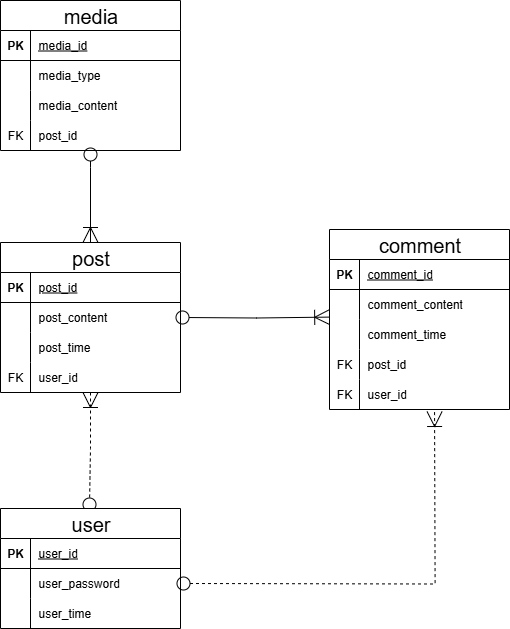

The diagram above was exported from draw.io. Its source (the exported page's mxGraphModel, read from the mxfile embedded in the PNG):
<mxGraphModel dx="1426" dy="751" grid="0" gridSize="10" guides="1" tooltips="1" connect="1" arrows="1" fold="1" page="1" pageScale="1" pageWidth="827" pageHeight="1169" math="0" shadow="0">
  <root>
    <mxCell id="0" />
    <mxCell id="1" parent="0" />
    <mxCell id="NQFDnzfPR9MYYkmeThpZ-95" style="edgeStyle=orthogonalEdgeStyle;rounded=0;orthogonalLoop=1;jettySize=auto;html=1;entryX=0.5;entryY=0;entryDx=0;entryDy=0;endArrow=ERoneToMany;endFill=0;startArrow=oval;startFill=0;strokeColor=default;startSize=13;endSize=13;" edge="1" parent="1" target="NQFDnzfPR9MYYkmeThpZ-51">
      <mxGeometry relative="1" as="geometry">
        <mxPoint x="390" y="201" as="sourcePoint" />
        <Array as="points">
          <mxPoint x="390" y="214" />
          <mxPoint x="390" y="214" />
        </Array>
      </mxGeometry>
    </mxCell>
    <mxCell id="NQFDnzfPR9MYYkmeThpZ-34" value="&lt;span style=&quot;font-size: 20px; font-weight: 400; text-wrap-mode: wrap;&quot;&gt;media&lt;/span&gt;" style="shape=table;startSize=30;container=1;collapsible=1;childLayout=tableLayout;fixedRows=1;rowLines=0;fontStyle=1;align=center;resizeLast=1;html=1;" vertex="1" parent="1">
      <mxGeometry x="300" y="47" width="180" height="150" as="geometry" />
    </mxCell>
    <mxCell id="NQFDnzfPR9MYYkmeThpZ-35" value="" style="shape=tableRow;horizontal=0;startSize=0;swimlaneHead=0;swimlaneBody=0;fillColor=none;collapsible=0;dropTarget=0;points=[[0,0.5],[1,0.5]];portConstraint=eastwest;top=0;left=0;right=0;bottom=1;" vertex="1" parent="NQFDnzfPR9MYYkmeThpZ-34">
      <mxGeometry y="30" width="180" height="30" as="geometry" />
    </mxCell>
    <mxCell id="NQFDnzfPR9MYYkmeThpZ-36" value="PK" style="shape=partialRectangle;connectable=0;fillColor=none;top=0;left=0;bottom=0;right=0;fontStyle=1;overflow=hidden;whiteSpace=wrap;html=1;" vertex="1" parent="NQFDnzfPR9MYYkmeThpZ-35">
      <mxGeometry width="30" height="30" as="geometry">
        <mxRectangle width="30" height="30" as="alternateBounds" />
      </mxGeometry>
    </mxCell>
    <mxCell id="NQFDnzfPR9MYYkmeThpZ-37" value="&lt;span style=&quot;font-weight: 400;&quot;&gt;media_id&lt;/span&gt;" style="shape=partialRectangle;connectable=0;fillColor=none;top=0;left=0;bottom=0;right=0;align=left;spacingLeft=6;fontStyle=5;overflow=hidden;whiteSpace=wrap;html=1;" vertex="1" parent="NQFDnzfPR9MYYkmeThpZ-35">
      <mxGeometry x="30" width="150" height="30" as="geometry">
        <mxRectangle width="150" height="30" as="alternateBounds" />
      </mxGeometry>
    </mxCell>
    <mxCell id="NQFDnzfPR9MYYkmeThpZ-38" value="" style="shape=tableRow;horizontal=0;startSize=0;swimlaneHead=0;swimlaneBody=0;fillColor=none;collapsible=0;dropTarget=0;points=[[0,0.5],[1,0.5]];portConstraint=eastwest;top=0;left=0;right=0;bottom=0;" vertex="1" parent="NQFDnzfPR9MYYkmeThpZ-34">
      <mxGeometry y="60" width="180" height="30" as="geometry" />
    </mxCell>
    <mxCell id="NQFDnzfPR9MYYkmeThpZ-39" value="" style="shape=partialRectangle;connectable=0;fillColor=none;top=0;left=0;bottom=0;right=0;editable=1;overflow=hidden;whiteSpace=wrap;html=1;" vertex="1" parent="NQFDnzfPR9MYYkmeThpZ-38">
      <mxGeometry width="30" height="30" as="geometry">
        <mxRectangle width="30" height="30" as="alternateBounds" />
      </mxGeometry>
    </mxCell>
    <mxCell id="NQFDnzfPR9MYYkmeThpZ-40" value="media_type" style="shape=partialRectangle;connectable=0;fillColor=none;top=0;left=0;bottom=0;right=0;align=left;spacingLeft=6;overflow=hidden;whiteSpace=wrap;html=1;" vertex="1" parent="NQFDnzfPR9MYYkmeThpZ-38">
      <mxGeometry x="30" width="150" height="30" as="geometry">
        <mxRectangle width="150" height="30" as="alternateBounds" />
      </mxGeometry>
    </mxCell>
    <mxCell id="NQFDnzfPR9MYYkmeThpZ-41" value="" style="shape=tableRow;horizontal=0;startSize=0;swimlaneHead=0;swimlaneBody=0;fillColor=none;collapsible=0;dropTarget=0;points=[[0,0.5],[1,0.5]];portConstraint=eastwest;top=0;left=0;right=0;bottom=0;" vertex="1" parent="NQFDnzfPR9MYYkmeThpZ-34">
      <mxGeometry y="90" width="180" height="30" as="geometry" />
    </mxCell>
    <mxCell id="NQFDnzfPR9MYYkmeThpZ-42" value="" style="shape=partialRectangle;connectable=0;fillColor=none;top=0;left=0;bottom=0;right=0;editable=1;overflow=hidden;whiteSpace=wrap;html=1;" vertex="1" parent="NQFDnzfPR9MYYkmeThpZ-41">
      <mxGeometry width="30" height="30" as="geometry">
        <mxRectangle width="30" height="30" as="alternateBounds" />
      </mxGeometry>
    </mxCell>
    <mxCell id="NQFDnzfPR9MYYkmeThpZ-43" value="media_content" style="shape=partialRectangle;connectable=0;fillColor=none;top=0;left=0;bottom=0;right=0;align=left;spacingLeft=6;overflow=hidden;whiteSpace=wrap;html=1;" vertex="1" parent="NQFDnzfPR9MYYkmeThpZ-41">
      <mxGeometry x="30" width="150" height="30" as="geometry">
        <mxRectangle width="150" height="30" as="alternateBounds" />
      </mxGeometry>
    </mxCell>
    <mxCell id="NQFDnzfPR9MYYkmeThpZ-44" value="" style="shape=tableRow;horizontal=0;startSize=0;swimlaneHead=0;swimlaneBody=0;fillColor=none;collapsible=0;dropTarget=0;points=[[0,0.5],[1,0.5]];portConstraint=eastwest;top=0;left=0;right=0;bottom=0;" vertex="1" parent="NQFDnzfPR9MYYkmeThpZ-34">
      <mxGeometry y="120" width="180" height="30" as="geometry" />
    </mxCell>
    <mxCell id="NQFDnzfPR9MYYkmeThpZ-45" value="FK" style="shape=partialRectangle;connectable=0;fillColor=none;top=0;left=0;bottom=0;right=0;editable=1;overflow=hidden;whiteSpace=wrap;html=1;" vertex="1" parent="NQFDnzfPR9MYYkmeThpZ-44">
      <mxGeometry width="30" height="30" as="geometry">
        <mxRectangle width="30" height="30" as="alternateBounds" />
      </mxGeometry>
    </mxCell>
    <mxCell id="NQFDnzfPR9MYYkmeThpZ-46" value="post_id" style="shape=partialRectangle;connectable=0;fillColor=none;top=0;left=0;bottom=0;right=0;align=left;spacingLeft=6;overflow=hidden;whiteSpace=wrap;html=1;" vertex="1" parent="NQFDnzfPR9MYYkmeThpZ-44">
      <mxGeometry x="30" width="150" height="30" as="geometry">
        <mxRectangle width="150" height="30" as="alternateBounds" />
      </mxGeometry>
    </mxCell>
    <mxCell id="NQFDnzfPR9MYYkmeThpZ-97" style="edgeStyle=orthogonalEdgeStyle;rounded=0;orthogonalLoop=1;jettySize=auto;html=1;endArrow=oval;endFill=0;startArrow=ERoneToMany;startFill=0;dashed=1;startSize=13;endSize=13;" edge="1" parent="1" source="NQFDnzfPR9MYYkmeThpZ-51">
      <mxGeometry relative="1" as="geometry">
        <mxPoint x="389" y="551" as="targetPoint" />
      </mxGeometry>
    </mxCell>
    <mxCell id="NQFDnzfPR9MYYkmeThpZ-51" value="&lt;span style=&quot;font-size: 20px; font-weight: 400; text-wrap-mode: wrap;&quot;&gt;post&lt;/span&gt;" style="shape=table;startSize=30;container=1;collapsible=1;childLayout=tableLayout;fixedRows=1;rowLines=0;fontStyle=1;align=center;resizeLast=1;html=1;" vertex="1" parent="1">
      <mxGeometry x="300" y="289" width="180" height="150" as="geometry" />
    </mxCell>
    <mxCell id="NQFDnzfPR9MYYkmeThpZ-52" value="" style="shape=tableRow;horizontal=0;startSize=0;swimlaneHead=0;swimlaneBody=0;fillColor=none;collapsible=0;dropTarget=0;points=[[0,0.5],[1,0.5]];portConstraint=eastwest;top=0;left=0;right=0;bottom=1;" vertex="1" parent="NQFDnzfPR9MYYkmeThpZ-51">
      <mxGeometry y="30" width="180" height="30" as="geometry" />
    </mxCell>
    <mxCell id="NQFDnzfPR9MYYkmeThpZ-53" value="PK" style="shape=partialRectangle;connectable=0;fillColor=none;top=0;left=0;bottom=0;right=0;fontStyle=1;overflow=hidden;whiteSpace=wrap;html=1;" vertex="1" parent="NQFDnzfPR9MYYkmeThpZ-52">
      <mxGeometry width="30" height="30" as="geometry">
        <mxRectangle width="30" height="30" as="alternateBounds" />
      </mxGeometry>
    </mxCell>
    <mxCell id="NQFDnzfPR9MYYkmeThpZ-54" value="&lt;span style=&quot;font-weight: 400;&quot;&gt;post_id&lt;/span&gt;" style="shape=partialRectangle;connectable=0;fillColor=none;top=0;left=0;bottom=0;right=0;align=left;spacingLeft=6;fontStyle=5;overflow=hidden;whiteSpace=wrap;html=1;" vertex="1" parent="NQFDnzfPR9MYYkmeThpZ-52">
      <mxGeometry x="30" width="150" height="30" as="geometry">
        <mxRectangle width="150" height="30" as="alternateBounds" />
      </mxGeometry>
    </mxCell>
    <mxCell id="NQFDnzfPR9MYYkmeThpZ-55" value="" style="shape=tableRow;horizontal=0;startSize=0;swimlaneHead=0;swimlaneBody=0;fillColor=none;collapsible=0;dropTarget=0;points=[[0,0.5],[1,0.5]];portConstraint=eastwest;top=0;left=0;right=0;bottom=0;" vertex="1" parent="NQFDnzfPR9MYYkmeThpZ-51">
      <mxGeometry y="60" width="180" height="30" as="geometry" />
    </mxCell>
    <mxCell id="NQFDnzfPR9MYYkmeThpZ-56" value="" style="shape=partialRectangle;connectable=0;fillColor=none;top=0;left=0;bottom=0;right=0;editable=1;overflow=hidden;whiteSpace=wrap;html=1;" vertex="1" parent="NQFDnzfPR9MYYkmeThpZ-55">
      <mxGeometry width="30" height="30" as="geometry">
        <mxRectangle width="30" height="30" as="alternateBounds" />
      </mxGeometry>
    </mxCell>
    <mxCell id="NQFDnzfPR9MYYkmeThpZ-57" value="post_content" style="shape=partialRectangle;connectable=0;fillColor=none;top=0;left=0;bottom=0;right=0;align=left;spacingLeft=6;overflow=hidden;whiteSpace=wrap;html=1;" vertex="1" parent="NQFDnzfPR9MYYkmeThpZ-55">
      <mxGeometry x="30" width="150" height="30" as="geometry">
        <mxRectangle width="150" height="30" as="alternateBounds" />
      </mxGeometry>
    </mxCell>
    <mxCell id="NQFDnzfPR9MYYkmeThpZ-58" value="" style="shape=tableRow;horizontal=0;startSize=0;swimlaneHead=0;swimlaneBody=0;fillColor=none;collapsible=0;dropTarget=0;points=[[0,0.5],[1,0.5]];portConstraint=eastwest;top=0;left=0;right=0;bottom=0;" vertex="1" parent="NQFDnzfPR9MYYkmeThpZ-51">
      <mxGeometry y="90" width="180" height="30" as="geometry" />
    </mxCell>
    <mxCell id="NQFDnzfPR9MYYkmeThpZ-59" value="" style="shape=partialRectangle;connectable=0;fillColor=none;top=0;left=0;bottom=0;right=0;editable=1;overflow=hidden;whiteSpace=wrap;html=1;" vertex="1" parent="NQFDnzfPR9MYYkmeThpZ-58">
      <mxGeometry width="30" height="30" as="geometry">
        <mxRectangle width="30" height="30" as="alternateBounds" />
      </mxGeometry>
    </mxCell>
    <mxCell id="NQFDnzfPR9MYYkmeThpZ-60" value="post_time" style="shape=partialRectangle;connectable=0;fillColor=none;top=0;left=0;bottom=0;right=0;align=left;spacingLeft=6;overflow=hidden;whiteSpace=wrap;html=1;" vertex="1" parent="NQFDnzfPR9MYYkmeThpZ-58">
      <mxGeometry x="30" width="150" height="30" as="geometry">
        <mxRectangle width="150" height="30" as="alternateBounds" />
      </mxGeometry>
    </mxCell>
    <mxCell id="NQFDnzfPR9MYYkmeThpZ-61" value="" style="shape=tableRow;horizontal=0;startSize=0;swimlaneHead=0;swimlaneBody=0;fillColor=none;collapsible=0;dropTarget=0;points=[[0,0.5],[1,0.5]];portConstraint=eastwest;top=0;left=0;right=0;bottom=0;" vertex="1" parent="NQFDnzfPR9MYYkmeThpZ-51">
      <mxGeometry y="120" width="180" height="30" as="geometry" />
    </mxCell>
    <mxCell id="NQFDnzfPR9MYYkmeThpZ-62" value="FK" style="shape=partialRectangle;connectable=0;fillColor=none;top=0;left=0;bottom=0;right=0;editable=1;overflow=hidden;whiteSpace=wrap;html=1;" vertex="1" parent="NQFDnzfPR9MYYkmeThpZ-61">
      <mxGeometry width="30" height="30" as="geometry">
        <mxRectangle width="30" height="30" as="alternateBounds" />
      </mxGeometry>
    </mxCell>
    <mxCell id="NQFDnzfPR9MYYkmeThpZ-63" value="&lt;span style=&quot;text-wrap-mode: nowrap;&quot;&gt;user_id&lt;/span&gt;" style="shape=partialRectangle;connectable=0;fillColor=none;top=0;left=0;bottom=0;right=0;align=left;spacingLeft=6;overflow=hidden;whiteSpace=wrap;html=1;" vertex="1" parent="NQFDnzfPR9MYYkmeThpZ-61">
      <mxGeometry x="30" width="150" height="30" as="geometry">
        <mxRectangle width="150" height="30" as="alternateBounds" />
      </mxGeometry>
    </mxCell>
    <mxCell id="NQFDnzfPR9MYYkmeThpZ-64" value="&lt;span style=&quot;font-size: 20px; font-weight: 400; text-wrap-mode: wrap;&quot;&gt;user&lt;/span&gt;" style="shape=table;startSize=30;container=1;collapsible=1;childLayout=tableLayout;fixedRows=1;rowLines=0;fontStyle=1;align=center;resizeLast=1;html=1;" vertex="1" parent="1">
      <mxGeometry x="300" y="555" width="180" height="120" as="geometry" />
    </mxCell>
    <mxCell id="NQFDnzfPR9MYYkmeThpZ-65" value="" style="shape=tableRow;horizontal=0;startSize=0;swimlaneHead=0;swimlaneBody=0;fillColor=none;collapsible=0;dropTarget=0;points=[[0,0.5],[1,0.5]];portConstraint=eastwest;top=0;left=0;right=0;bottom=1;" vertex="1" parent="NQFDnzfPR9MYYkmeThpZ-64">
      <mxGeometry y="30" width="180" height="30" as="geometry" />
    </mxCell>
    <mxCell id="NQFDnzfPR9MYYkmeThpZ-66" value="PK" style="shape=partialRectangle;connectable=0;fillColor=none;top=0;left=0;bottom=0;right=0;fontStyle=1;overflow=hidden;whiteSpace=wrap;html=1;" vertex="1" parent="NQFDnzfPR9MYYkmeThpZ-65">
      <mxGeometry width="30" height="30" as="geometry">
        <mxRectangle width="30" height="30" as="alternateBounds" />
      </mxGeometry>
    </mxCell>
    <mxCell id="NQFDnzfPR9MYYkmeThpZ-67" value="&lt;span style=&quot;font-weight: 400;&quot;&gt;user_id&lt;/span&gt;" style="shape=partialRectangle;connectable=0;fillColor=none;top=0;left=0;bottom=0;right=0;align=left;spacingLeft=6;fontStyle=5;overflow=hidden;whiteSpace=wrap;html=1;" vertex="1" parent="NQFDnzfPR9MYYkmeThpZ-65">
      <mxGeometry x="30" width="150" height="30" as="geometry">
        <mxRectangle width="150" height="30" as="alternateBounds" />
      </mxGeometry>
    </mxCell>
    <mxCell id="NQFDnzfPR9MYYkmeThpZ-68" value="" style="shape=tableRow;horizontal=0;startSize=0;swimlaneHead=0;swimlaneBody=0;fillColor=none;collapsible=0;dropTarget=0;points=[[0,0.5],[1,0.5]];portConstraint=eastwest;top=0;left=0;right=0;bottom=0;" vertex="1" parent="NQFDnzfPR9MYYkmeThpZ-64">
      <mxGeometry y="60" width="180" height="30" as="geometry" />
    </mxCell>
    <mxCell id="NQFDnzfPR9MYYkmeThpZ-69" value="" style="shape=partialRectangle;connectable=0;fillColor=none;top=0;left=0;bottom=0;right=0;editable=1;overflow=hidden;whiteSpace=wrap;html=1;" vertex="1" parent="NQFDnzfPR9MYYkmeThpZ-68">
      <mxGeometry width="30" height="30" as="geometry">
        <mxRectangle width="30" height="30" as="alternateBounds" />
      </mxGeometry>
    </mxCell>
    <mxCell id="NQFDnzfPR9MYYkmeThpZ-70" value="user_password" style="shape=partialRectangle;connectable=0;fillColor=none;top=0;left=0;bottom=0;right=0;align=left;spacingLeft=6;overflow=hidden;whiteSpace=wrap;html=1;" vertex="1" parent="NQFDnzfPR9MYYkmeThpZ-68">
      <mxGeometry x="30" width="150" height="30" as="geometry">
        <mxRectangle width="150" height="30" as="alternateBounds" />
      </mxGeometry>
    </mxCell>
    <mxCell id="NQFDnzfPR9MYYkmeThpZ-71" value="" style="shape=tableRow;horizontal=0;startSize=0;swimlaneHead=0;swimlaneBody=0;fillColor=none;collapsible=0;dropTarget=0;points=[[0,0.5],[1,0.5]];portConstraint=eastwest;top=0;left=0;right=0;bottom=0;" vertex="1" parent="NQFDnzfPR9MYYkmeThpZ-64">
      <mxGeometry y="90" width="180" height="30" as="geometry" />
    </mxCell>
    <mxCell id="NQFDnzfPR9MYYkmeThpZ-72" value="" style="shape=partialRectangle;connectable=0;fillColor=none;top=0;left=0;bottom=0;right=0;editable=1;overflow=hidden;whiteSpace=wrap;html=1;" vertex="1" parent="NQFDnzfPR9MYYkmeThpZ-71">
      <mxGeometry width="30" height="30" as="geometry">
        <mxRectangle width="30" height="30" as="alternateBounds" />
      </mxGeometry>
    </mxCell>
    <mxCell id="NQFDnzfPR9MYYkmeThpZ-73" value="user_time" style="shape=partialRectangle;connectable=0;fillColor=none;top=0;left=0;bottom=0;right=0;align=left;spacingLeft=6;overflow=hidden;whiteSpace=wrap;html=1;" vertex="1" parent="NQFDnzfPR9MYYkmeThpZ-71">
      <mxGeometry x="30" width="150" height="30" as="geometry">
        <mxRectangle width="150" height="30" as="alternateBounds" />
      </mxGeometry>
    </mxCell>
    <mxCell id="NQFDnzfPR9MYYkmeThpZ-77" value="&lt;span style=&quot;font-size: 20px; font-weight: 400; text-wrap-mode: wrap;&quot;&gt;comment&lt;/span&gt;" style="shape=table;startSize=30;container=1;collapsible=1;childLayout=tableLayout;fixedRows=1;rowLines=0;fontStyle=1;align=center;resizeLast=1;html=1;" vertex="1" parent="1">
      <mxGeometry x="629" y="276" width="180" height="180" as="geometry" />
    </mxCell>
    <mxCell id="NQFDnzfPR9MYYkmeThpZ-78" value="" style="shape=tableRow;horizontal=0;startSize=0;swimlaneHead=0;swimlaneBody=0;fillColor=none;collapsible=0;dropTarget=0;points=[[0,0.5],[1,0.5]];portConstraint=eastwest;top=0;left=0;right=0;bottom=1;" vertex="1" parent="NQFDnzfPR9MYYkmeThpZ-77">
      <mxGeometry y="30" width="180" height="30" as="geometry" />
    </mxCell>
    <mxCell id="NQFDnzfPR9MYYkmeThpZ-79" value="PK" style="shape=partialRectangle;connectable=0;fillColor=none;top=0;left=0;bottom=0;right=0;fontStyle=1;overflow=hidden;whiteSpace=wrap;html=1;" vertex="1" parent="NQFDnzfPR9MYYkmeThpZ-78">
      <mxGeometry width="30" height="30" as="geometry">
        <mxRectangle width="30" height="30" as="alternateBounds" />
      </mxGeometry>
    </mxCell>
    <mxCell id="NQFDnzfPR9MYYkmeThpZ-80" value="&lt;span style=&quot;font-weight: 400;&quot;&gt;comment_id&lt;/span&gt;" style="shape=partialRectangle;connectable=0;fillColor=none;top=0;left=0;bottom=0;right=0;align=left;spacingLeft=6;fontStyle=5;overflow=hidden;whiteSpace=wrap;html=1;" vertex="1" parent="NQFDnzfPR9MYYkmeThpZ-78">
      <mxGeometry x="30" width="150" height="30" as="geometry">
        <mxRectangle width="150" height="30" as="alternateBounds" />
      </mxGeometry>
    </mxCell>
    <mxCell id="NQFDnzfPR9MYYkmeThpZ-81" value="" style="shape=tableRow;horizontal=0;startSize=0;swimlaneHead=0;swimlaneBody=0;fillColor=none;collapsible=0;dropTarget=0;points=[[0,0.5],[1,0.5]];portConstraint=eastwest;top=0;left=0;right=0;bottom=0;" vertex="1" parent="NQFDnzfPR9MYYkmeThpZ-77">
      <mxGeometry y="60" width="180" height="30" as="geometry" />
    </mxCell>
    <mxCell id="NQFDnzfPR9MYYkmeThpZ-82" value="" style="shape=partialRectangle;connectable=0;fillColor=none;top=0;left=0;bottom=0;right=0;editable=1;overflow=hidden;whiteSpace=wrap;html=1;" vertex="1" parent="NQFDnzfPR9MYYkmeThpZ-81">
      <mxGeometry width="30" height="30" as="geometry">
        <mxRectangle width="30" height="30" as="alternateBounds" />
      </mxGeometry>
    </mxCell>
    <mxCell id="NQFDnzfPR9MYYkmeThpZ-83" value="comment_content" style="shape=partialRectangle;connectable=0;fillColor=none;top=0;left=0;bottom=0;right=0;align=left;spacingLeft=6;overflow=hidden;whiteSpace=wrap;html=1;" vertex="1" parent="NQFDnzfPR9MYYkmeThpZ-81">
      <mxGeometry x="30" width="150" height="30" as="geometry">
        <mxRectangle width="150" height="30" as="alternateBounds" />
      </mxGeometry>
    </mxCell>
    <mxCell id="NQFDnzfPR9MYYkmeThpZ-84" value="" style="shape=tableRow;horizontal=0;startSize=0;swimlaneHead=0;swimlaneBody=0;fillColor=none;collapsible=0;dropTarget=0;points=[[0,0.5],[1,0.5]];portConstraint=eastwest;top=0;left=0;right=0;bottom=0;" vertex="1" parent="NQFDnzfPR9MYYkmeThpZ-77">
      <mxGeometry y="90" width="180" height="30" as="geometry" />
    </mxCell>
    <mxCell id="NQFDnzfPR9MYYkmeThpZ-85" value="" style="shape=partialRectangle;connectable=0;fillColor=none;top=0;left=0;bottom=0;right=0;editable=1;overflow=hidden;whiteSpace=wrap;html=1;" vertex="1" parent="NQFDnzfPR9MYYkmeThpZ-84">
      <mxGeometry width="30" height="30" as="geometry">
        <mxRectangle width="30" height="30" as="alternateBounds" />
      </mxGeometry>
    </mxCell>
    <mxCell id="NQFDnzfPR9MYYkmeThpZ-86" value="comment_time" style="shape=partialRectangle;connectable=0;fillColor=none;top=0;left=0;bottom=0;right=0;align=left;spacingLeft=6;overflow=hidden;whiteSpace=wrap;html=1;" vertex="1" parent="NQFDnzfPR9MYYkmeThpZ-84">
      <mxGeometry x="30" width="150" height="30" as="geometry">
        <mxRectangle width="150" height="30" as="alternateBounds" />
      </mxGeometry>
    </mxCell>
    <mxCell id="NQFDnzfPR9MYYkmeThpZ-87" value="" style="shape=tableRow;horizontal=0;startSize=0;swimlaneHead=0;swimlaneBody=0;fillColor=none;collapsible=0;dropTarget=0;points=[[0,0.5],[1,0.5]];portConstraint=eastwest;top=0;left=0;right=0;bottom=0;" vertex="1" parent="NQFDnzfPR9MYYkmeThpZ-77">
      <mxGeometry y="120" width="180" height="30" as="geometry" />
    </mxCell>
    <mxCell id="NQFDnzfPR9MYYkmeThpZ-88" value="FK" style="shape=partialRectangle;connectable=0;fillColor=none;top=0;left=0;bottom=0;right=0;editable=1;overflow=hidden;whiteSpace=wrap;html=1;" vertex="1" parent="NQFDnzfPR9MYYkmeThpZ-87">
      <mxGeometry width="30" height="30" as="geometry">
        <mxRectangle width="30" height="30" as="alternateBounds" />
      </mxGeometry>
    </mxCell>
    <mxCell id="NQFDnzfPR9MYYkmeThpZ-89" value="post_id" style="shape=partialRectangle;connectable=0;fillColor=none;top=0;left=0;bottom=0;right=0;align=left;spacingLeft=6;overflow=hidden;whiteSpace=wrap;html=1;" vertex="1" parent="NQFDnzfPR9MYYkmeThpZ-87">
      <mxGeometry x="30" width="150" height="30" as="geometry">
        <mxRectangle width="150" height="30" as="alternateBounds" />
      </mxGeometry>
    </mxCell>
    <mxCell id="NQFDnzfPR9MYYkmeThpZ-91" value="" style="shape=tableRow;horizontal=0;startSize=0;swimlaneHead=0;swimlaneBody=0;fillColor=none;collapsible=0;dropTarget=0;points=[[0,0.5],[1,0.5]];portConstraint=eastwest;top=0;left=0;right=0;bottom=0;" vertex="1" parent="NQFDnzfPR9MYYkmeThpZ-77">
      <mxGeometry y="150" width="180" height="30" as="geometry" />
    </mxCell>
    <mxCell id="NQFDnzfPR9MYYkmeThpZ-92" value="FK" style="shape=partialRectangle;connectable=0;fillColor=none;top=0;left=0;bottom=0;right=0;fontStyle=0;overflow=hidden;whiteSpace=wrap;html=1;" vertex="1" parent="NQFDnzfPR9MYYkmeThpZ-91">
      <mxGeometry width="30" height="30" as="geometry">
        <mxRectangle width="30" height="30" as="alternateBounds" />
      </mxGeometry>
    </mxCell>
    <mxCell id="NQFDnzfPR9MYYkmeThpZ-93" value="&lt;span style=&quot;text-wrap-mode: nowrap;&quot;&gt;user_id&lt;/span&gt;" style="shape=partialRectangle;connectable=0;fillColor=none;top=0;left=0;bottom=0;right=0;align=left;spacingLeft=6;fontStyle=0;overflow=hidden;whiteSpace=wrap;html=1;" vertex="1" parent="NQFDnzfPR9MYYkmeThpZ-91">
      <mxGeometry x="30" width="150" height="30" as="geometry">
        <mxRectangle width="150" height="30" as="alternateBounds" />
      </mxGeometry>
    </mxCell>
    <mxCell id="NQFDnzfPR9MYYkmeThpZ-99" style="edgeStyle=orthogonalEdgeStyle;rounded=0;orthogonalLoop=1;jettySize=auto;html=1;entryX=0.001;entryY=0.92;entryDx=0;entryDy=0;entryPerimeter=0;startArrow=oval;startFill=0;endArrow=ERoneToMany;endFill=0;startSize=13;endSize=13;" edge="1" parent="1" target="NQFDnzfPR9MYYkmeThpZ-81">
      <mxGeometry relative="1" as="geometry">
        <mxPoint x="482" y="364" as="sourcePoint" />
      </mxGeometry>
    </mxCell>
    <mxCell id="NQFDnzfPR9MYYkmeThpZ-103" style="edgeStyle=orthogonalEdgeStyle;rounded=0;orthogonalLoop=1;jettySize=auto;html=1;entryX=0.567;entryY=1.067;entryDx=0;entryDy=0;entryPerimeter=0;endArrow=ERoneToMany;endFill=0;startArrow=oval;startFill=0;dashed=1;startSize=13;endSize=13;" edge="1" parent="1">
      <mxGeometry relative="1" as="geometry">
        <mxPoint x="483" y="630" as="sourcePoint" />
        <mxPoint x="734.06" y="458.01" as="targetPoint" />
      </mxGeometry>
    </mxCell>
  </root>
</mxGraphModel>